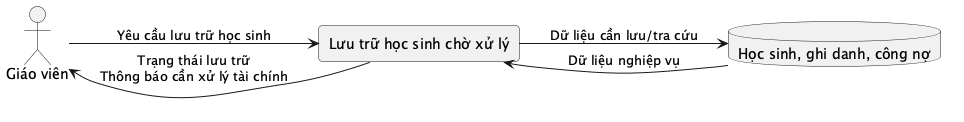

The diagram above was rendered by PlantUML. Its source (embedded in the PNG):
@startuml
left to right direction
skinparam rectangle {
  RoundCorner 8
}
actor "Giáo viên" as Actor
rectangle "Lưu trữ học sinh chờ xử lý" as Process
database "Học sinh, ghi danh, công nợ" as Store
Actor --> Process : Yêu cầu lưu trữ học sinh
Process --> Store : Dữ liệu cần lưu/tra cứu
Store --> Process : Dữ liệu nghiệp vụ
Process --> Actor : Trạng thái lưu trữ\nThông báo cần xử lý tài chính
@enduml